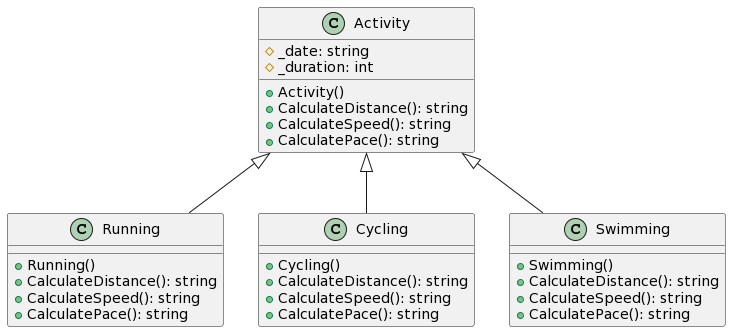

The diagram above was rendered by PlantUML. Its source (embedded in the PNG):
@startuml
Activity <|-- Running
Activity <|-- Cycling
Activity <|-- Swimming

class Activity
{
# _date: string
# _duration: int

+ Activity()
+ CalculateDistance(): string
+ CalculateSpeed(): string
+ CalculatePace(): string
}

class Running
{
+ Running()
+ CalculateDistance(): string
+ CalculateSpeed(): string
+ CalculatePace(): string
}

class Cycling
{

+ Cycling()
+ CalculateDistance(): string
+ CalculateSpeed(): string
+ CalculatePace(): string
}

class Swimming
{

+ Swimming()
+ CalculateDistance(): string
+ CalculateSpeed(): string
+ CalculatePace(): string
}
@enduml